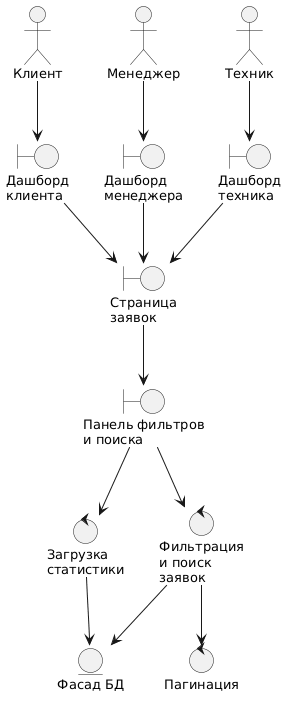

The diagram above was rendered by PlantUML. Its source (embedded in the PNG):
@startuml
skinparam defaultFontSize 13
skinparam defaultFontName "Segoe UI"
skinparam packageStyle rectangle
top to bottom direction

actor "Клиент" as Client
actor "Менеджер" as Manager
actor "Техник" as Technician

boundary "Дашборд\nклиента" as ClientDashboard
boundary "Дашборд\nменеджера" as ManagerDashboard
boundary "Дашборд\nтехника" as TechDashboard
boundary "Страница\nзаявок" as RequestsPage
boundary "Панель фильтров\nи поиска" as FilterPanel

control "Загрузка\nстатистики" as LoadStats
control "Фильтрация\nи поиск\nзаявок" as FilterRequests
control "Пагинация" as Paginate

entity "Фасад БД" as DBFacade

Client --> ClientDashboard
Manager --> ManagerDashboard
Technician --> TechDashboard

ClientDashboard --> RequestsPage
ManagerDashboard --> RequestsPage
TechDashboard --> RequestsPage

RequestsPage --> FilterPanel
FilterPanel --> LoadStats
LoadStats --> DBFacade
FilterPanel --> FilterRequests
FilterRequests --> DBFacade
FilterRequests --> Paginate
@enduml